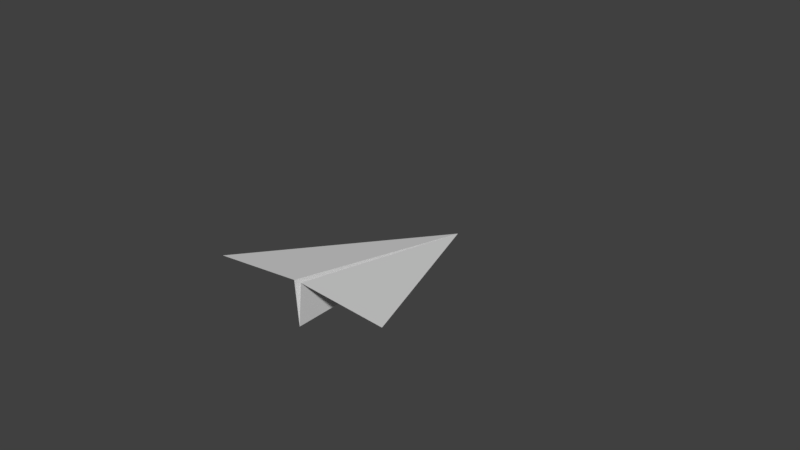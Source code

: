 # Source: works.blend  (saved by Blender 2.78.0; exported with 4.5.12 LTS)
import bpy
from mathutils import Matrix  # noqa: F401  (used for matrix-valued properties, if any)

bpy.ops.wm.read_factory_settings(use_empty=True)
scene = bpy.context.scene
scene.name = 'Scene'

# ---- collections
col_collection_1 = bpy.data.collections.new('Collection 1'); scene.collection.children.link(col_collection_1)
col_collection_1.hide_render = True
col_collection_1.hide_viewport = True
col_collection_2 = bpy.data.collections.new('Collection 2'); scene.collection.children.link(col_collection_2)
col_collection_2.hide_render = True
col_collection_2.hide_viewport = True
col_collection_3 = bpy.data.collections.new('Collection 3'); scene.collection.children.link(col_collection_3)
col_collection_3.hide_render = True
col_collection_3.hide_viewport = True
col_collection_4 = bpy.data.collections.new('Collection 4'); scene.collection.children.link(col_collection_4)

# ---- world
world_world = bpy.data.worlds.new('World'); scene.world = world_world
world_world.color = (0.05088, 0.05088, 0.05088)
world_world.use_sun_shadow = False
world_world.sun_shadow_jitter_overblur = 0.0
world_world.cycles.sampling_method = 'MANUAL'

# ---- meshes
me_cube_013 = bpy.data.meshes.new('Cube.013')
me_cube_013.from_pydata([(1.001, 2.232, -0.1445), (0.8836, 1.746, 0.4591), (1.888, 0.2849, -0.377), (1.842, 0.3672, 0.02385), (2.805, 3.481, -0.2291), (4.517, 2.652, -0.563), (-0.009679, -4.0, 0.0), (-0.009679, 2.308, 0.3844), (0.9903, -0.1074, 0.3835), (-0.009679, 2.638, 1.694), (-1.01, -0.1074, 0.3835), (-1.011, 2.232, -0.1445), (-0.8932, 1.746, 0.4591), (-1.898, 0.2849, -0.377), (-1.852, 0.3672, 0.02385), (-2.815, 3.481, -0.2291), (-4.527, 2.652, -0.563)], [], [(2, 11, 0), (8, 1, 9), (0, 1, 4), (8, 2, 3), (8, 6, 2), (7, 1, 0), (3, 2, 5), (3, 4, 1), (2, 4, 5), (8, 9, 10), (2, 6, 13), (10, 6, 8), (12, 10, 9), (11, 15, 12), (11, 2, 13), (0, 11, 7), (7, 12, 9), (14, 16, 13), (15, 14, 12), (13, 15, 11), (7, 9, 10), (8, 3, 1), (7, 9, 1), (3, 5, 4), (2, 0, 4), (8, 9, 7), (12, 14, 10), (10, 14, 13), (10, 13, 6), (7, 11, 12), (15, 16, 14), (13, 16, 15)])
me_cube_013.use_remesh_preserve_volume = False
me_cube_013.use_remesh_preserve_attributes = False
me_cube_013.use_mirror_vertex_groups = False
me_cube_013.update()
me_cube_014 = bpy.data.meshes.new('Cube.014')
me_cube_014.from_pydata([(0.0, -5.0, 0.0), (-1.0, 0.0, 0.0), (0.8, 2.0, 0.0), (2.1, 1.0, 0.0), (3.0, 5.0, 0.0), (0.0, 4.0, 2.0), (1.0, 0.0, 0.0), (-0.8, 2.0, 0.0), (-2.1, 1.0, 0.0), (-3.0, 5.0, 0.0)], [], [(1, 5, 6), (1, 6, 0), (5, 2, 6), (2, 3, 6), (2, 4, 3), (5, 1, 7), (7, 1, 8), (7, 8, 9), (7, 2, 5), (6, 1, 2), (2, 1, 7)])
me_cube_014.use_remesh_preserve_volume = False
me_cube_014.use_remesh_preserve_attributes = False
me_cube_014.use_mirror_vertex_groups = False
me_cube_014.update()
me_cube_015 = bpy.data.meshes.new('Cube.015')
me_cube_015.from_pydata([(-1.0, -1.0, -1.0), (0.0, 0.0, 3.0), (-1.0, 1.0, -1.0), (1.0, -1.0, -1.0), (1.0, 1.0, -1.0)], [], [(0, 1, 2), (2, 1, 4), (4, 1, 3), (3, 1, 0), (2, 4, 3, 0)])
me_cube_015.use_remesh_preserve_volume = False
me_cube_015.use_remesh_preserve_attributes = False
me_cube_015.use_mirror_vertex_groups = False
me_cube_015.update()
me_cube_016 = bpy.data.meshes.new('Cube.016')
me_cube_016.from_pydata([(-4.666e-08, 2.0, 4.082e-09), (-2.08, -3.0, 0.8219), (-0.08716, -3.0, 0.9962), (-3.513e-08, -3.0, -1.534e-09), (0.08716, -3.0, 0.9962), (2.08, -3.0, 0.8219)], [], [(0, 2, 3), (1, 2, 0), (0, 3, 4), (4, 5, 0)])
me_cube_016.use_remesh_preserve_volume = False
me_cube_016.use_remesh_preserve_attributes = False
me_cube_016.use_mirror_vertex_groups = False
me_cube_016.update()

# ---- objects
ob_cube = bpy.data.objects.new('Cube', me_cube_013)
ob_cube_001 = bpy.data.objects.new('Cube.001', me_cube_014)
ob_cube_002 = bpy.data.objects.new('Cube.002', me_cube_015)
ob_cube_003 = bpy.data.objects.new('Cube.003', me_cube_016)

# ---- transforms, parenting, visibility, modifiers, constraints
ob_cube.location = (0.0, 0.0, 0.0)
ob_cube.lineart.crease_threshold = 0.0
ob_cube_001.location = (0.0, 0.0, 0.0)
ob_cube_001.lineart.crease_threshold = 0.0
ob_cube_002.location = (0.0, 0.0, 1.0)
ob_cube_002.lineart.crease_threshold = 0.0
ob_cube_003.location = (0.0, 0.0, 0.0)
ob_cube_003.lineart.crease_threshold = 0.0

# ---- collection membership
col_collection_1.objects.link(ob_cube)
col_collection_2.objects.link(ob_cube_001)
col_collection_3.objects.link(ob_cube_002)
col_collection_4.objects.link(ob_cube_003)

# ---- scene / render settings (as saved in the file)
scene.frame_start = 1; scene.frame_end = 250; scene.frame_set(1)
scene.render.engine = 'BLENDER_EEVEE_NEXT'
scene.render.resolution_percentage = 50
scene.render.dither_intensity = 0.0
scene.cycles.use_denoising = False
scene.cycles.samples = 128
scene.cycles.sampling_pattern = 'TABULATED_SOBOL'
scene.cycles.light_sampling_threshold = 0.0
scene.cycles.use_adaptive_sampling = False
scene.cycles.use_light_tree = False
scene.cycles.blur_glossy = 0.0
scene.cycles.sample_clamp_indirect = 0.0
scene.view_settings.view_transform = 'Standard'
bpy.context.view_layer.update()

# ---- added for rendering (the .blend has no active camera and no usable light): camera, sun
cam_auto = bpy.data.cameras.new('AutoCamera')
cam_auto.lens = 50.0
cam_auto.sensor_width = 36.0
cam_auto.clip_end = 1000.0
ob_auto_camera = bpy.data.objects.new('AutoCamera', cam_auto)
scene.collection.objects.link(ob_auto_camera)
ob_auto_camera.location = (13.0071, -15.6143, 11.4095)
ob_auto_camera.rotation_euler = (1.09748, -7.21219e-08, 0.694738)
scene.camera = ob_auto_camera
light_auto_sun = bpy.data.lights.new('AutoSun', 'SUN')
light_auto_sun.energy = 3.0
light_auto_sun.angle = 0.0523599
ob_auto_sun = bpy.data.objects.new('AutoSun', light_auto_sun)
scene.collection.objects.link(ob_auto_sun)
ob_auto_sun.rotation_euler = (0.872665, 0.174533, 0.523599)
bpy.context.view_layer.update()
